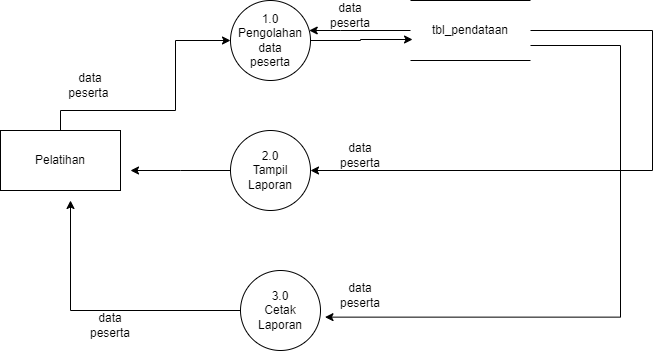

The diagram above was exported from draw.io. Its source (the exported page's mxGraphModel, read from the mxfile embedded in the PNG):
<mxGraphModel dx="880" dy="452" grid="1" gridSize="10" guides="1" tooltips="1" connect="1" arrows="1" fold="1" page="1" pageScale="1" pageWidth="850" pageHeight="1100" math="0" shadow="0">
  <root>
    <mxCell id="0" />
    <mxCell id="1" parent="0" />
    <mxCell id="kCL5mYdEaIibik9DV9wN-17" style="edgeStyle=orthogonalEdgeStyle;rounded=0;orthogonalLoop=1;jettySize=auto;html=1;entryX=0;entryY=0.5;entryDx=0;entryDy=0;" parent="1" source="kCL5mYdEaIibik9DV9wN-1" target="kCL5mYdEaIibik9DV9wN-2" edge="1">
      <mxGeometry relative="1" as="geometry">
        <Array as="points">
          <mxPoint x="190" y="380" />
          <mxPoint x="305" y="380" />
          <mxPoint x="305" y="310" />
        </Array>
      </mxGeometry>
    </mxCell>
    <mxCell id="kCL5mYdEaIibik9DV9wN-1" value="Pelatihan" style="rounded=0;whiteSpace=wrap;html=1;" parent="1" vertex="1">
      <mxGeometry x="130" y="400" width="120" height="60" as="geometry" />
    </mxCell>
    <mxCell id="kCL5mYdEaIibik9DV9wN-7" style="edgeStyle=orthogonalEdgeStyle;rounded=0;orthogonalLoop=1;jettySize=auto;html=1;entryX=0.017;entryY=0.65;entryDx=0;entryDy=0;entryPerimeter=0;" parent="1" source="kCL5mYdEaIibik9DV9wN-2" target="kCL5mYdEaIibik9DV9wN-6" edge="1">
      <mxGeometry relative="1" as="geometry">
        <mxPoint x="510" y="320" as="targetPoint" />
        <Array as="points">
          <mxPoint x="490" y="310" />
          <mxPoint x="490" y="309" />
        </Array>
      </mxGeometry>
    </mxCell>
    <mxCell id="kCL5mYdEaIibik9DV9wN-2" value="1.0&lt;br&gt;Pengolahan data&lt;br&gt;peserta" style="ellipse;whiteSpace=wrap;html=1;aspect=fixed;" parent="1" vertex="1">
      <mxGeometry x="360" y="270" width="80" height="80" as="geometry" />
    </mxCell>
    <mxCell id="kCL5mYdEaIibik9DV9wN-15" style="edgeStyle=elbowEdgeStyle;rounded=0;orthogonalLoop=1;jettySize=auto;html=1;" parent="1" source="kCL5mYdEaIibik9DV9wN-3" edge="1">
      <mxGeometry relative="1" as="geometry">
        <mxPoint x="260" y="440" as="targetPoint" />
      </mxGeometry>
    </mxCell>
    <mxCell id="kCL5mYdEaIibik9DV9wN-3" value="2.0&lt;br&gt;Tampil Laporan&lt;br&gt;" style="ellipse;whiteSpace=wrap;html=1;aspect=fixed;" parent="1" vertex="1">
      <mxGeometry x="360" y="400" width="80" height="80" as="geometry" />
    </mxCell>
    <mxCell id="kCL5mYdEaIibik9DV9wN-16" style="edgeStyle=orthogonalEdgeStyle;rounded=0;orthogonalLoop=1;jettySize=auto;html=1;exitX=0;exitY=0.5;exitDx=0;exitDy=0;" parent="1" source="kCL5mYdEaIibik9DV9wN-4" edge="1">
      <mxGeometry relative="1" as="geometry">
        <mxPoint x="200" y="470" as="targetPoint" />
      </mxGeometry>
    </mxCell>
    <mxCell id="kCL5mYdEaIibik9DV9wN-4" value="3.0&lt;br&gt;Cetak Laporan" style="ellipse;whiteSpace=wrap;html=1;aspect=fixed;" parent="1" vertex="1">
      <mxGeometry x="370" y="540" width="80" height="80" as="geometry" />
    </mxCell>
    <mxCell id="kCL5mYdEaIibik9DV9wN-11" value="" style="edgeStyle=orthogonalEdgeStyle;rounded=0;orthogonalLoop=1;jettySize=auto;html=1;" parent="1" source="kCL5mYdEaIibik9DV9wN-6" target="kCL5mYdEaIibik9DV9wN-2" edge="1">
      <mxGeometry relative="1" as="geometry">
        <Array as="points">
          <mxPoint x="470" y="300" />
          <mxPoint x="470" y="300" />
        </Array>
      </mxGeometry>
    </mxCell>
    <mxCell id="kCL5mYdEaIibik9DV9wN-13" style="edgeStyle=elbowEdgeStyle;rounded=0;orthogonalLoop=1;jettySize=auto;html=1;" parent="1" source="kCL5mYdEaIibik9DV9wN-6" target="kCL5mYdEaIibik9DV9wN-3" edge="1">
      <mxGeometry relative="1" as="geometry">
        <mxPoint x="782" y="480" as="targetPoint" />
        <Array as="points">
          <mxPoint x="782" y="390" />
        </Array>
      </mxGeometry>
    </mxCell>
    <mxCell id="kCL5mYdEaIibik9DV9wN-6" value="tbl_pendataan" style="shape=partialRectangle;whiteSpace=wrap;html=1;left=0;right=0;fillColor=none;" parent="1" vertex="1">
      <mxGeometry x="540" y="270" width="120" height="60" as="geometry" />
    </mxCell>
    <mxCell id="kCL5mYdEaIibik9DV9wN-12" value="data peserta" style="text;html=1;strokeColor=none;fillColor=none;align=center;verticalAlign=middle;whiteSpace=wrap;rounded=0;" parent="1" vertex="1">
      <mxGeometry x="450" y="270" width="60" height="30" as="geometry" />
    </mxCell>
    <mxCell id="kCL5mYdEaIibik9DV9wN-14" style="edgeStyle=elbowEdgeStyle;rounded=0;orthogonalLoop=1;jettySize=auto;html=1;exitX=1;exitY=0.75;exitDx=0;exitDy=0;entryX=1.056;entryY=0.583;entryDx=0;entryDy=0;entryPerimeter=0;" parent="1" source="kCL5mYdEaIibik9DV9wN-6" target="kCL5mYdEaIibik9DV9wN-4" edge="1">
      <mxGeometry relative="1" as="geometry">
        <mxPoint x="450" y="450" as="targetPoint" />
        <mxPoint x="670" y="310" as="sourcePoint" />
        <Array as="points">
          <mxPoint x="750" y="520" />
          <mxPoint x="792" y="400" />
        </Array>
      </mxGeometry>
    </mxCell>
    <mxCell id="kCL5mYdEaIibik9DV9wN-18" value="data peserta" style="text;html=1;strokeColor=none;fillColor=none;align=center;verticalAlign=middle;whiteSpace=wrap;rounded=0;" parent="1" vertex="1">
      <mxGeometry x="460" y="410" width="60" height="30" as="geometry" />
    </mxCell>
    <mxCell id="kCL5mYdEaIibik9DV9wN-19" value="data peserta" style="text;html=1;strokeColor=none;fillColor=none;align=center;verticalAlign=middle;whiteSpace=wrap;rounded=0;" parent="1" vertex="1">
      <mxGeometry x="460" y="550" width="60" height="30" as="geometry" />
    </mxCell>
    <mxCell id="kCL5mYdEaIibik9DV9wN-20" value="data peserta&amp;nbsp;" style="text;html=1;strokeColor=none;fillColor=none;align=center;verticalAlign=middle;whiteSpace=wrap;rounded=0;" parent="1" vertex="1">
      <mxGeometry x="190" y="340" width="60" height="30" as="geometry" />
    </mxCell>
    <mxCell id="kCL5mYdEaIibik9DV9wN-21" value="data peserta" style="text;html=1;strokeColor=none;fillColor=none;align=center;verticalAlign=middle;whiteSpace=wrap;rounded=0;" parent="1" vertex="1">
      <mxGeometry x="210" y="580" width="60" height="30" as="geometry" />
    </mxCell>
  </root>
</mxGraphModel>